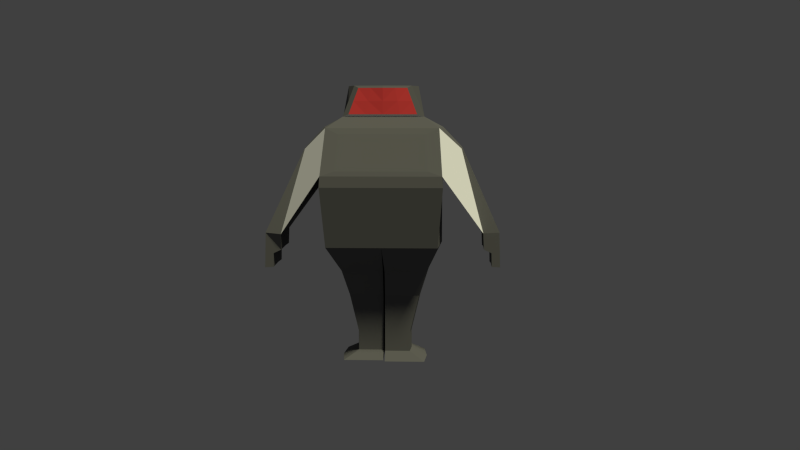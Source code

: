 # Source: alien_00.blend  (saved by Blender 2.75.0; exported with 4.5.12 LTS)
import bpy
from mathutils import Matrix  # noqa: F401  (used for matrix-valued properties, if any)

bpy.ops.wm.read_factory_settings(use_empty=True)
scene = bpy.context.scene
scene.name = 'Scene'

# ---- collections
col_collection_1 = bpy.data.collections.new('Collection 1'); scene.collection.children.link(col_collection_1)

# ---- materials (node trees are filled in below, after node groups)
mat_material_002 = bpy.data.materials.new('Material.002')
mat_material_002.alpha_threshold = 0.0
mat_material_002.diffuse_color = (0.3095, 0.3095, 0.3095, 1.0)
mat_material_002.roughness = 0.5
mat_material_003 = bpy.data.materials.new('Material.003')
mat_material_003.alpha_threshold = 0.0
mat_material_003.diffuse_color = (0.7991, 0.06848, 0.06848, 1.0)
mat_material_003.roughness = 0.5
mat_material_004 = bpy.data.materials.new('Material.004')
mat_material_004.alpha_threshold = 0.0
mat_material_004.diffuse_color = (0.1384, 0.1384, 0.1384, 1.0)
mat_material_004.roughness = 0.5

# ---- material node trees
mat_material_002.use_nodes = True; mat_material_002.node_tree.nodes.clear()
_N = mat_material_002.node_tree.nodes; _L = mat_material_002.node_tree.links
n0 = _N.new('ShaderNodeOutputMaterial'); n0.name = 'Material Output'; n0.location = (300, 300)
n1 = _N.new('ShaderNodeBsdfDiffuse'); n1.name = 'Diffuse BSDF'; n1.location = (10, 300)
n1.inputs[0].default_value = (1.0, 1.0, 1.0, 1.0)
_L.new(n1.outputs[0], n0.inputs[0])
n0.is_active_output = True
mat_material_003.use_nodes = True; mat_material_003.node_tree.nodes.clear()
_N = mat_material_003.node_tree.nodes; _L = mat_material_003.node_tree.links
n0 = _N.new('ShaderNodeOutputMaterial'); n0.name = 'Material Output'; n0.location = (300, 300)
n1 = _N.new('ShaderNodeBsdfDiffuse'); n1.name = 'Diffuse BSDF'; n1.location = (10, 300)
n1.inputs[0].default_value = (0.8, 0.0684, 0.0684, 1.0)
_L.new(n1.outputs[0], n0.inputs[0])
n0.is_active_output = True
mat_material_004.use_nodes = True; mat_material_004.node_tree.nodes.clear()
_N = mat_material_004.node_tree.nodes; _L = mat_material_004.node_tree.links
n0 = _N.new('ShaderNodeOutputMaterial'); n0.name = 'Material Output'; n0.location = (300, 300)
n1 = _N.new('ShaderNodeBsdfDiffuse'); n1.name = 'Diffuse BSDF'; n1.location = (10, 300)
n1.inputs[0].default_value = (0.1376, 0.1376, 0.1376, 1.0)
_L.new(n1.outputs[0], n0.inputs[0])
n0.is_active_output = True

# ---- world
world_world = bpy.data.worlds.new('World'); scene.world = world_world
world_world.color = (0.05088, 0.05088, 0.05088)
world_world.use_sun_shadow = False
world_world.sun_shadow_jitter_overblur = 0.0
world_world.cycles.sampling_method = 'MANUAL'
world_world.cycles.sample_map_resolution = 256

# ---- cameras
cam_camera_001 = bpy.data.cameras.new('Camera.001')
cam_camera_001.clip_end = 100.0
cam_camera_001.lens = 35.0
cam_camera_001.sensor_width = 32.0
cam_camera_001.sensor_height = 18.0
cam_camera_001.display_size = 2.0
cam_camera_001.dof.focus_distance = 0.0

# ---- lights
light_sun = bpy.data.lights.new('Sun', 'SUN')
light_sun.color = (1.0, 0.9799, 0.7027)
light_sun.transmission_factor = 0.0
light_sun.angle = 0.1993
light_sun.energy = 2.4
light_sun.shadow_buffer_clip_start = 0.5
light_sun.shadow_soft_size = 0.1
light_sun.shadow_cascade_max_distance = 1000.0
light_sun.cycles.use_multiple_importance_sampling = False

# ---- meshes
me_cube_006 = bpy.data.meshes.new('Cube.006')
me_cube_006.from_pydata([(-0.443, -0.9208, -1.0), (0.9079, -0.9201, -0.9928), (0.9079, 0.0007658, -0.9928), (0.0, -0.6049, -1.896), (0.0, -0.7452, -1.454), (-0.4342, -0.7043, -1.454), (0.4342, 0.0, -1.454), (0.4342, -0.7043, -1.454), (-0.4342, 0.0, -1.454), (0.0, -0.4512, -2.538), (-0.2764, -0.5788, -1.896), (0.2764, 0.0, -1.896), (0.2764, -0.5788, -1.896), (-0.2764, 0.0, -1.896), (0.2764, 0.0, -2.538), (0.2764, -0.4252, -2.538), (-0.2764, -0.4252, -2.538), (-0.2764, 0.0, -2.538), (0.0, -0.4512, -2.863), (0.2764, 0.0, -2.863), (0.2764, -0.4252, -2.863), (-0.2764, -0.4252, -2.863), (-0.2764, 0.0, -2.863), (0.0, -0.7167, -3.008), (0.4391, 3.898e-09, -3.008), (0.4391, -0.6754, -3.008), (-0.4391, -0.6754, -3.008), (-0.4391, 3.898e-09, -3.008), (0.0, 3.898e-09, -3.008), (-0.4931, 0.9408, 0.9552), (0.9079, 0.9216, -0.9928), (0.6024, 0.9408, 0.9552), (-0.6129, 1.001, 0.007192), (0.06623, 1.015, 0.9704), (1.066, 1.001, 0.007192), (0.06623, 1.001, -0.9928), (0.06623, 1.001, 0.007192), (-0.2439, 0.6712, 1.143), (0.06623, 0.5929, 1.656), (-0.1047, 0.4801, 1.656), (0.06623, 0.6923, 1.143), (0.3764, 0.6712, 1.143), (0.3195, 0.4801, 1.656), (-0.5901, 0.9893, 0.188), (1.043, 0.9893, 0.188), (0.06623, 1.001, 0.188), (-0.09541, 1.686, -0.7967), (0.06623, 1.698, -0.7967), (-0.09541, 1.699, -1.072), (0.4876, 1.699, -1.072), (0.06623, 1.711, -1.072), (-0.09541, 1.827, -1.13), (0.4876, 1.827, -1.13), (0.06623, 1.839, -1.13), (-0.09541, 1.834, -1.366), (0.4876, 1.834, -1.366), (0.06623, 1.845, -1.366), (-0.09541, 1.974, -1.373), (0.4876, 1.974, -1.373), (0.06623, 1.986, -1.373), (-0.09541, 1.955, -0.7838), (0.06623, 1.967, -0.7838), (-0.5901, 1.328, 0.6311), (0.2227, 1.323, 0.6048), (0.06623, 1.339, 0.6311), (0.4876, 1.955, -0.7838), (0.4876, 1.686, -0.7967), (0.2227, 1.325, 0.6176), (0.4876, 1.96, -0.7838), (-0.4931, -0.9393, 0.9552), (0.6024, -0.9393, 0.9552), (-0.4931, 0.0007658, 0.9552), (-0.6129, -0.9992, 0.007192), (-0.5706, 0.0007658, -0.9928), (0.06623, -1.014, 0.9704), (1.066, -0.9992, 0.007192), (0.0, -1.0, -1.0), (0.6024, 0.0007658, 0.9552), (-0.2439, 0.0007658, 1.143), (1.066, 0.0007658, 0.007192), (0.06623, -0.9992, 0.007192), (-0.6129, 0.0007658, 0.007192), (-0.2439, -0.6696, 1.143), (0.06623, -0.5913, 1.656), (-0.1047, -0.4785, 1.656), (0.363, 0.0007658, 1.656), (-0.1482, 0.0007658, 1.656), (0.06623, -0.6907, 1.143), (0.3764, -0.6696, 1.143), (0.3764, 0.0007658, 1.143), (0.3195, -0.4785, 1.656), (0.06623, 0.0007658, 1.656), (-0.5901, -0.9878, 0.188), (1.043, -0.9878, 0.188), (1.043, 0.0007658, 0.188), (0.06623, -0.9992, 0.188), (-0.5901, 0.0007658, 0.188), (-0.1937, -1.685, -0.7967), (0.6978, -1.685, -0.7967), (0.06623, -1.696, -0.7967), (-0.1937, -1.698, -1.072), (0.6143, -1.698, -1.072), (0.06623, -1.709, -1.072), (-0.1937, -1.826, -1.13), (0.6143, -1.826, -1.13), (0.06623, -1.837, -1.13), (-0.1937, -1.832, -1.366), (0.6143, -1.832, -1.366), (0.06623, -1.843, -1.366), (-0.1937, -1.973, -1.373), (0.6143, -1.973, -1.373), (0.06623, -1.984, -1.373), (-0.1937, -1.954, -0.7838), (0.6143, -1.954, -0.7838), (0.06623, -1.965, -0.7838), (-0.5901, -1.326, 0.6311), (0.06623, -1.338, 0.6311), (0.2908, -1.322, 0.6048), (0.2908, -1.324, 0.6176), (0.6143, -1.958, -0.7838), (-0.4546, 0.9216, -0.9928), (0.06623, 0.6348, -1.897), (0.06623, 0.7751, -1.454), (-0.368, 0.7343, -1.454), (0.5004, 0.7343, -1.454), (0.06623, 0.4811, -2.538), (-0.2102, 0.6088, -1.897), (0.3427, 0.6088, -1.897), (0.3427, 0.4551, -2.538), (-0.2102, 0.4551, -2.538), (-0.443, 0.0, -1.0), (0.5004, 0.02995, -1.454), (-0.368, 0.02995, -1.454), (0.3427, 0.02995, -1.897), (-0.2102, 0.02995, -1.897), (0.3427, 0.02995, -2.538), (-0.2102, 0.02995, -2.538), (0.06623, 0.7467, -3.009), (0.06623, 0.4811, -2.864), (0.3427, 0.4551, -2.864), (-0.2102, 0.4551, -2.864), (0.3427, 0.02995, -2.864), (-0.2102, 0.02995, -2.864), (0.5054, 0.7054, -3.009), (-0.3729, 0.7054, -3.009), (0.5054, 0.02995, -3.009), (-0.3729, 0.02995, -3.009), (0.06623, 0.02995, -3.009), (0.3764, 0.336, 1.143), (0.3412, 0.2404, 1.656), (0.3479, 0.5756, 1.4), (0.3764, -0.3344, 1.143), (0.3412, -0.2389, 1.656), (0.3479, -0.5741, 1.4), (0.4008, 0.2859, 1.182), (0.4008, 0.0007658, 1.182), (0.3951, 0.0007658, 1.4), (0.371, 0.2046, 1.618), (0.3894, 0.0007658, 1.618), (0.3767, 0.4898, 1.4), (0.4008, 0.571, 1.182), (0.4008, -0.2844, 1.182), (0.371, -0.2031, 1.618), (0.3767, -0.4882, 1.4), (0.4008, -0.5695, 1.182), (0.3525, 0.4085, 1.618), (0.3525, -0.407, 1.618), (0.3859, -0.2437, 1.4), (0.3859, 0.2453, 1.4), (0.6702, 0.7231, 0.8552), (0.6702, 0.0007658, 0.8552), (1.009, 0.7603, 0.2657), (1.009, 0.0007658, 0.2657), (0.6702, -0.7216, 0.8552), (1.009, -0.7588, 0.2657)], [], [(14, 15, 20, 19), (9, 16, 21, 18), (1, 7, 6, 2), (5, 10, 3, 4), (8, 13, 10, 5), (12, 15, 14, 11), (4, 3, 12, 7), (7, 12, 11, 6), (3, 9, 15, 12), (13, 17, 16, 10), (10, 16, 9, 3), (20, 18, 23, 25), (18, 21, 26, 23), (19, 20, 25, 24), (16, 17, 22, 21), (15, 9, 18, 20), (28, 24, 25, 23), (27, 28, 23, 26), (21, 22, 27, 26), (36, 34, 30, 35), (44, 94, 79, 34), (43, 45, 36, 32), (45, 44, 34, 36), (96, 43, 32, 81), (77, 31, 41, 148, 89), (29, 71, 78, 37), (31, 33, 40, 41), (33, 29, 37, 40), (71, 29, 43, 96), (33, 31, 44, 45), (29, 33, 45, 43), (31, 77, 170, 169), (43, 45, 47, 46), (46, 47, 50, 48), (48, 50, 53, 51), (50, 49, 52, 53), (51, 53, 56, 54), (53, 52, 55, 56), (54, 56, 59, 57), (56, 55, 58, 59), (57, 59, 61, 60), (60, 61, 64, 62), (40, 37, 39, 38), (37, 78, 86, 39), (42, 149, 157, 165), (41, 40, 38, 42, 150), (91, 38, 39, 86), (85, 149, 42, 38, 91), (62, 64, 33, 29), (64, 63, 31, 33), (62, 29, 43, 46, 60), (48, 51, 54, 57, 60, 46), (93, 75, 79, 94), (92, 72, 80, 95), (95, 80, 75, 93), (96, 81, 72, 92), (77, 89, 151, 88, 70), (69, 82, 78, 71), (70, 88, 87, 74), (74, 87, 82, 69), (71, 96, 92, 69), (74, 95, 93, 70), (69, 92, 95, 74), (77, 70, 173, 170), (92, 97, 99, 95), (95, 99, 98, 93), (97, 100, 102, 99), (99, 102, 101, 98), (100, 103, 105, 102), (102, 105, 104, 101), (103, 106, 108, 105), (105, 108, 107, 104), (106, 109, 111, 108), (108, 111, 110, 107), (109, 112, 114, 111), (111, 114, 113, 110), (112, 115, 116, 114), (87, 83, 84, 82), (82, 84, 86, 78), (85, 152, 162, 158), (88, 153, 90, 83, 87), (91, 86, 84, 83), (85, 91, 83, 90, 152), (115, 69, 74, 116), (98, 101, 104, 107, 110, 113), (115, 112, 97, 92, 69), (100, 97, 112, 109, 106, 103), (123, 122, 121, 126), (132, 123, 126, 134), (130, 120, 123, 132), (127, 133, 135, 128), (122, 124, 127, 121), (124, 131, 133, 127), (121, 127, 128, 125), (134, 126, 129, 136), (126, 121, 125, 129), (136, 129, 140, 142), (129, 125, 138, 140), (138, 139, 143, 137), (125, 128, 139, 138), (128, 135, 141, 139), (147, 137, 143, 145), (146, 144, 137, 147), (140, 138, 137, 144), (142, 140, 144, 146), (139, 141, 145, 143), (76, 4, 7, 1), (0, 5, 4, 76), (130, 8, 5, 0), (0, 76, 1, 2, 130), (6, 11, 14, 19, 24, 28, 27, 22, 17, 13, 8, 130, 2), (81, 32, 120, 73), (34, 79, 2, 30), (32, 36, 35, 120), (45, 44, 66, 47), (47, 66, 49, 50), (59, 58, 65, 61), (61, 65, 63, 64), (31, 44, 66, 63), (63, 66, 68, 67), (66, 65, 58, 55, 52, 49), (81, 73, 0, 72), (80, 76, 1, 75), (75, 1, 2, 79), (72, 0, 76, 80), (114, 116, 117, 113), (116, 74, 70, 117), (70, 117, 98, 93), (117, 118, 119, 98), (120, 35, 30, 2, 1, 76, 0, 73), (35, 30, 124, 122), (30, 2, 131, 124), (120, 35, 122, 123), (120, 130, 2, 30, 35), (2, 130, 132, 134, 136, 142, 146, 144, 145, 141, 135, 133, 131), (152, 90, 166, 162), (153, 88, 164, 163), (88, 151, 161, 164), (148, 41, 160, 154), (150, 42, 165, 159), (89, 148, 154, 155), (168, 159, 165, 157), (167, 162, 166, 163), (161, 167, 163, 164), (155, 156, 167, 161), (156, 158, 162, 167), (156, 168, 157, 158), (155, 154, 168, 156), (154, 160, 159, 168), (151, 89, 155, 161), (41, 150, 159, 160), (90, 153, 163, 166), (149, 85, 158, 157), (169, 170, 172, 171), (173, 174, 172, 170), (70, 93, 174, 173), (93, 94, 172, 174), (44, 31, 169, 171), (94, 44, 171, 172)])
me_cube_006.polygons.foreach_set('material_index', [2, 2, 2, 2, 2, 2, 2, 2, 2, 2, 2, 2, 2, 2, 2, 2, 2, 2, 2, 2, 2, 2, 2, 2, 2, 2, 2, 2, 2, 2, 0, 2, 2, 2, 2, 2, 2, 2, 2, 2, 2, 2, 2, 2, 2, 2, 2, 2, 2, 2, 2, 2, 2, 2, 2, 2, 2, 2, 2, 2, 2, 2, 2, 2, 2, 2, 2, 2, 2, 2, 2, 2, 2, 2, 2, 2, 2, 2, 2, 2, 2, 2, 2, 2, 2, 2, 2, 2, 2, 2, 2, 2, 2, 2, 2, 2, 2, 2, 2, 2, 2, 2, 2, 2, 2, 2, 2, 2, 2, 2, 2, 2, 2, 2, 2, 2, 2, 2, 0, 2, 2, 2, 2, 2, 2, 2, 2, 0, 2, 2, 2, 2, 2, 2, 2, 2, 2, 0, 0, 2, 0, 1, 1, 1, 1, 1, 1, 1, 1, 0, 2, 2, 2, 2, 2, 2, 2, 2, 2])
me_cube_006.materials.append(mat_material_002)
me_cube_006.materials.append(mat_material_003)
me_cube_006.materials.append(mat_material_004)
me_cube_006.use_remesh_preserve_volume = False
me_cube_006.use_remesh_preserve_attributes = False
me_cube_006.use_mirror_vertex_groups = False
me_cube_006.update()

# ---- objects
ob_sun = bpy.data.objects.new('Sun', light_sun)
ob_camera = bpy.data.objects.new('Camera', cam_camera_001)
ob_cube_002 = bpy.data.objects.new('Cube.002', me_cube_006)
ob_empty = bpy.data.objects.new('Empty', None)

# ---- transforms, parenting, visibility, modifiers, constraints
ob_sun.location = (3.25, 5.256, 11.1)
ob_sun.rotation_euler = (-0.4928, 0.1385, -0.5773)
ob_sun.lineart.crease_threshold = 0.0
ob_camera.location = (14.98, 0.8178, 4.397)
ob_camera.rotation_euler = (1.449, 4.023e-07, 1.607)
ob_camera.lineart.crease_threshold = 0.0
ob_cube_002.location = (-0.06623, -0.0007658, 3.275)
ob_cube_002.lineart.crease_threshold = 0.0
ob_empty.location = (-2.722, -4.968, -1.055)
ob_empty.rotation_euler = (-1.571, 3.142, -1.571)
ob_empty.scale = (9.836, 9.836, 9.836)
ob_empty.empty_display_type = 'IMAGE'
ob_empty.empty_image_offset = (0.0, 0.0)
ob_empty.lineart.crease_threshold = 0.0

# ---- collection membership
col_collection_1.objects.link(ob_sun)
col_collection_1.objects.link(ob_camera)
col_collection_1.objects.link(ob_cube_002)
col_collection_1.objects.link(ob_empty)

# ---- scene / render settings (as saved in the file)
scene.camera = ob_camera
scene.frame_start = 1; scene.frame_end = 250; scene.frame_set(1)
scene.render.engine = 'CYCLES'
scene.render.resolution_percentage = 50
scene.render.dither_intensity = 0.0
scene.cycles.use_denoising = False
scene.cycles.samples = 10
scene.cycles.sampling_pattern = 'TABULATED_SOBOL'
scene.cycles.light_sampling_threshold = 0.0
scene.cycles.use_adaptive_sampling = False
scene.cycles.use_light_tree = False
scene.cycles.blur_glossy = 0.0
scene.cycles.pixel_filter_type = 'GAUSSIAN'
scene.cycles.sample_clamp_indirect = 0.0
scene.view_settings.view_transform = 'Standard'
bpy.context.view_layer.update()
